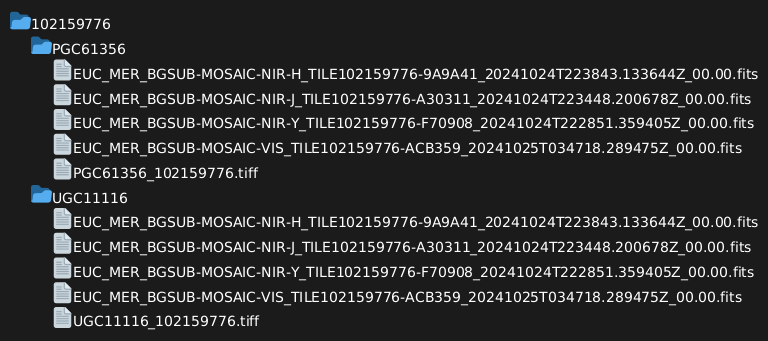

The diagram above was rendered by PlantUML. Its source (embedded in the PNG):
@startfiles
/102159776/PGC61356/EUC_MER_BGSUB-MOSAIC-NIR-H_TILE102159776-9A9A41_20241024T223843.133644Z_00.00.fits
/102159776/PGC61356/EUC_MER_BGSUB-MOSAIC-NIR-J_TILE102159776-A30311_20241024T223448.200678Z_00.00.fits
/102159776/PGC61356/EUC_MER_BGSUB-MOSAIC-NIR-Y_TILE102159776-F70908_20241024T222851.359405Z_00.00.fits
/102159776/PGC61356/EUC_MER_BGSUB-MOSAIC-VIS_TILE102159776-ACB359_20241025T034718.289475Z_00.00.fits
/102159776/PGC61356/PGC61356_102159776.tiff
/102159776/UGC11116/EUC_MER_BGSUB-MOSAIC-NIR-H_TILE102159776-9A9A41_20241024T223843.133644Z_00.00.fits
/102159776/UGC11116/EUC_MER_BGSUB-MOSAIC-NIR-J_TILE102159776-A30311_20241024T223448.200678Z_00.00.fits
/102159776/UGC11116/EUC_MER_BGSUB-MOSAIC-NIR-Y_TILE102159776-F70908_20241024T222851.359405Z_00.00.fits
/102159776/UGC11116/EUC_MER_BGSUB-MOSAIC-VIS_TILE102159776-ACB359_20241025T034718.289475Z_00.00.fits
/102159776/UGC11116/UGC11116_102159776.tiff
@endfiles